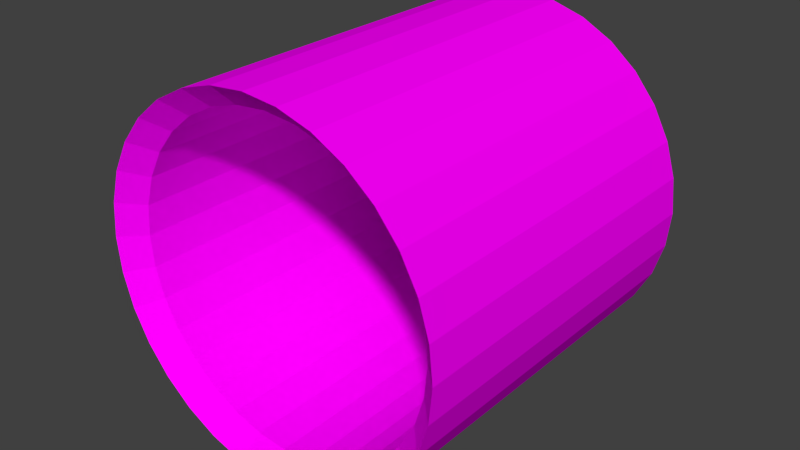 # Source: tuunle_anterance.blend  (saved by Blender 2.68.0; exported with 4.5.12 LTS)
import bpy
from mathutils import Matrix  # noqa: F401  (used for matrix-valued properties, if any)

bpy.ops.wm.read_factory_settings(use_empty=True)
scene = bpy.context.scene
scene.name = 'Scene'

# ---- collections
col_collection_1 = bpy.data.collections.new('Collection 1'); scene.collection.children.link(col_collection_1)

# ---- images (referenced by path relative to the original .blend; pixels are not part of the script)
import os
ASSET_DIR = os.environ.get("B2B_ASSET_DIR", "")  # directory of the original .blend (textures are referenced by path, not embedded)
HERE = os.path.dirname(os.path.abspath(__file__))  # packed textures are extracted next to this script under _unpacked/

def load_image(name, relpath, width, height, colorspace="sRGB"):
    """Load a texture the original file referenced (path relative to the .blend, or extracted next to this script)."""
    p = next((c for c in (os.path.join(HERE, relpath), os.path.join(ASSET_DIR, relpath)) if relpath and os.path.exists(c)), "")
    if p:
        img = bpy.data.images.load(p, check_existing=True)
        img.name = name
    else:  # same state as the original file: an image datablock whose file is absent (Cycles renders it pink)
        img = bpy.data.images.new(name, width, height)
        img.source = "FILE"
        img.filepath = "//" + (relpath or name)
    img.colorspace_settings.name = colorspace
    return img
img_cliff__layered_rock__png = load_image('Cliff (Layered Rock).png', 'Cliff (Layered Rock).png', 1024, 1024, 'sRGB')

# ---- materials (node trees are filled in below, after node groups)
mat_tunnle_texture = bpy.data.materials.new('tunnle texture')
mat_tunnle_texture.alpha_threshold = 0.0
mat_tunnle_texture.roughness = 0.5
mat_tunnle_texture.line_color = (0.0, 0.0, 0.0, 1.0)

# ---- material node trees
mat_tunnle_texture.use_nodes = True; mat_tunnle_texture.node_tree.nodes.clear()
_N = mat_tunnle_texture.node_tree.nodes; _L = mat_tunnle_texture.node_tree.links
n0 = _N.new('ShaderNodeOutputMaterial'); n0.name = 'Material Output'; n0.location = (300, 300)
n1 = _N.new('ShaderNodeBsdfDiffuse'); n1.name = 'Diffuse BSDF'; n1.location = (10, 300)
n2 = _N.new('ShaderNodeTexImage'); n2.name = 'Image Texture'; n2.location = (-180, 300)
n2.width = 140
n2.image = img_cliff__layered_rock__png
_L.new(n1.outputs[0], n0.inputs[0])
_L.new(n2.outputs[0], n1.inputs[0])
n0.is_active_output = True

# ---- world
world_world = bpy.data.worlds.new('World'); scene.world = world_world
world_world.color = (0.05088, 0.05088, 0.05088)
world_world.use_sun_shadow = False
world_world.sun_shadow_jitter_overblur = 0.0
world_world.cycles.sampling_method = 'MANUAL'
world_world.cycles.sample_map_resolution = 256

# ---- meshes
me_cylinder = bpy.data.meshes.new('Cylinder')
me_cylinder.from_pydata([(0.0, 1.0, -1.0), (0.0, 1.0, 1.0), (0.1951, 0.9808, -1.0), (0.1951, 0.9808, 1.0), (0.3827, 0.9239, -1.0), (0.3827, 0.9239, 1.0), (0.5556, 0.8315, -1.0), (0.5556, 0.8315, 1.0), (0.7071, 0.7071, -1.0), (0.7071, 0.7071, 1.0), (0.8315, 0.5556, -1.0), (0.8315, 0.5556, 1.0), (0.9239, 0.3827, -1.0), (0.9239, 0.3827, 1.0), (0.9808, 0.1951, -1.0), (0.9808, 0.1951, 1.0), (1.0, 7.55e-08, -1.0), (1.0, 7.55e-08, 1.0), (0.9808, -0.1951, -1.0), (0.9808, -0.1951, 1.0), (0.9239, -0.3827, -1.0), (0.9239, -0.3827, 1.0), (0.8315, -0.5556, -1.0), (0.8315, -0.5556, 1.0), (0.7071, -0.7071, -1.0), (0.7071, -0.7071, 1.0), (0.5556, -0.8315, -1.0), (0.5556, -0.8315, 1.0), (0.3827, -0.9239, -1.0), (0.3827, -0.9239, 1.0), (0.1951, -0.9808, -1.0), (0.1951, -0.9808, 1.0), (-3.258e-07, -1.0, -1.0), (-3.258e-07, -1.0, 1.0), (-0.1951, -0.9808, -1.0), (-0.1951, -0.9808, 1.0), (-0.3827, -0.9239, -1.0), (-0.3827, -0.9239, 1.0), (-0.5556, -0.8315, -1.0), (-0.5556, -0.8315, 1.0), (-0.7071, -0.7071, -1.0), (-0.7071, -0.7071, 1.0), (-0.8315, -0.5556, -1.0), (-0.8315, -0.5556, 1.0), (-0.9239, -0.3827, -1.0), (-0.9239, -0.3827, 1.0), (-0.9808, -0.1951, -1.0), (-0.9808, -0.1951, 1.0), (-1.0, 9.656e-07, -1.0), (-1.0, 9.656e-07, 1.0), (-0.9808, 0.1951, -1.0), (-0.9808, 0.1951, 1.0), (-0.9239, 0.3827, -1.0), (-0.9239, 0.3827, 1.0), (-0.8315, 0.5556, -1.0), (-0.8315, 0.5556, 1.0), (-0.7071, 0.7071, -1.0), (-0.7071, 0.7071, 1.0), (-0.5556, 0.8315, -1.0), (-0.5556, 0.8315, 1.0), (-0.3827, 0.9239, -1.0), (-0.3827, 0.9239, 1.0), (-0.1951, 0.9808, -1.0), (-0.1951, 0.9808, 1.0), (-7.135e-09, 1.133, -1.133), (-7.135e-09, 1.133, 1.133), (0.2211, 1.111, -1.133), (0.2211, 1.111, 1.133), (0.4337, 1.047, -1.133), (0.4337, 1.047, 1.133), (0.6296, 0.9422, -1.133), (0.6296, 0.9422, 1.133), (0.8013, 0.8013, -1.133), (0.8013, 0.8013, 1.133), (0.9422, 0.6296, -1.133), (0.9422, 0.6296, 1.133), (1.047, 0.4337, -1.133), (1.047, 0.4337, 1.133), (1.111, 0.2211, -1.133), (1.111, 0.2211, 1.133), (1.133, 4.312e-08, -1.133), (1.133, 4.312e-08, 1.133), (1.111, -0.2211, -1.133), (1.111, -0.2211, 1.133), (1.047, -0.4337, -1.133), (1.047, -0.4337, 1.133), (0.9422, -0.6296, -1.133), (0.9422, -0.6296, 1.133), (0.8013, -0.8013, -1.133), (0.8013, -0.8013, 1.133), (0.6296, -0.9422, -1.133), (0.6296, -0.9422, 1.133), (0.4337, -1.047, -1.133), (0.4337, -1.047, 1.133), (0.2211, -1.111, -1.133), (0.2211, -1.111, 1.133), (-3.764e-07, -1.133, -1.133), (-3.764e-07, -1.133, 1.133), (-0.2211, -1.111, -1.133), (-0.2211, -1.111, 1.133), (-0.4337, -1.047, -1.133), (-0.4337, -1.047, 1.133), (-0.6296, -0.9422, -1.133), (-0.6296, -0.9422, 1.133), (-0.8013, -0.8013, -1.133), (-0.8013, -0.8013, 1.133), (-0.9422, -0.6296, -1.133), (-0.9422, -0.6296, 1.133), (-1.047, -0.4337, -1.133), (-1.047, -0.4337, 1.133), (-1.111, -0.2211, -1.133), (-1.111, -0.2211, 1.133), (-1.133, 1.052e-06, -1.133), (-1.133, 1.052e-06, 1.133), (-1.111, 0.2211, -1.133), (-1.111, 0.2211, 1.133), (-1.047, 0.4337, -1.133), (-1.047, 0.4337, 1.133), (-0.9422, 0.6296, -1.133), (-0.9422, 0.6296, 1.133), (-0.8013, 0.8013, -1.133), (-0.8013, 0.8013, 1.133), (-0.6296, 0.9422, -1.133), (-0.6296, 0.9422, 1.133), (-0.4337, 1.047, -1.133), (-0.4337, 1.047, 1.133), (-0.2211, 1.111, -1.133), (-0.2211, 1.111, 1.133)], [], [(0, 2, 3, 1), (2, 4, 5, 3), (4, 6, 7, 5), (6, 8, 9, 7), (8, 10, 11, 9), (10, 12, 13, 11), (12, 14, 15, 13), (14, 16, 17, 15), (16, 18, 19, 17), (18, 20, 21, 19), (20, 22, 23, 21), (22, 24, 25, 23), (24, 26, 27, 25), (26, 28, 29, 27), (28, 30, 31, 29), (30, 32, 33, 31), (32, 34, 35, 33), (34, 36, 37, 35), (36, 38, 39, 37), (38, 40, 41, 39), (40, 42, 43, 41), (42, 44, 45, 43), (44, 46, 47, 45), (46, 48, 49, 47), (48, 50, 51, 49), (50, 52, 53, 51), (52, 54, 55, 53), (54, 56, 57, 55), (56, 58, 59, 57), (58, 60, 61, 59), (62, 0, 1, 63), (60, 62, 63, 61), (64, 65, 67, 66), (66, 67, 69, 68), (68, 69, 71, 70), (70, 71, 73, 72), (72, 73, 75, 74), (74, 75, 77, 76), (76, 77, 79, 78), (78, 79, 81, 80), (80, 81, 83, 82), (82, 83, 85, 84), (84, 85, 87, 86), (86, 87, 89, 88), (88, 89, 91, 90), (90, 91, 93, 92), (92, 93, 95, 94), (94, 95, 97, 96), (96, 97, 99, 98), (98, 99, 101, 100), (100, 101, 103, 102), (102, 103, 105, 104), (104, 105, 107, 106), (106, 107, 109, 108), (108, 109, 111, 110), (110, 111, 113, 112), (112, 113, 115, 114), (114, 115, 117, 116), (116, 117, 119, 118), (118, 119, 121, 120), (120, 121, 123, 122), (122, 123, 125, 124), (126, 127, 65, 64), (124, 125, 127, 126), (9, 11, 75, 73), (11, 13, 77, 75), (13, 15, 79, 77), (15, 17, 81, 79), (17, 19, 83, 81), (19, 21, 85, 83), (21, 23, 87, 85), (23, 25, 89, 87), (25, 27, 91, 89), (27, 29, 93, 91), (29, 31, 95, 93), (31, 33, 97, 95), (33, 35, 99, 97), (35, 37, 101, 99), (37, 39, 103, 101), (39, 41, 105, 103), (41, 43, 107, 105), (43, 45, 109, 107), (45, 47, 111, 109), (47, 49, 113, 111), (49, 51, 115, 113), (51, 53, 117, 115), (53, 55, 119, 117), (55, 57, 121, 119), (57, 59, 123, 121), (59, 61, 125, 123), (61, 63, 127, 125), (63, 1, 65, 127), (2, 0, 64, 66), (1, 3, 67, 65), (4, 2, 66, 68), (6, 4, 68, 70), (8, 6, 70, 72), (10, 8, 72, 74), (12, 10, 74, 76), (14, 12, 76, 78), (16, 14, 78, 80), (18, 16, 80, 82), (20, 18, 82, 84), (22, 20, 84, 86), (24, 22, 86, 88), (26, 24, 88, 90), (28, 26, 90, 92), (30, 28, 92, 94), (32, 30, 94, 96), (34, 32, 96, 98), (36, 34, 98, 100), (38, 36, 100, 102), (40, 38, 102, 104), (42, 40, 104, 106), (44, 42, 106, 108), (46, 44, 108, 110), (48, 46, 110, 112), (50, 48, 112, 114), (52, 50, 114, 116), (54, 52, 116, 118), (56, 54, 118, 120), (58, 56, 120, 122), (60, 58, 122, 124), (62, 60, 124, 126), (0, 62, 126, 64), (3, 5, 69, 67), (5, 7, 71, 69), (7, 9, 73, 71)])
_uv = me_cylinder.uv_layers.new(name='UVMap')
_uv.uv.foreach_set('vector', [0.3864, 0.3601, 0.359, 0.3602, 0.3579, 0.02323, 0.3854, 0.02315, 0.359, 0.3602, 0.3356, 0.3603, 0.3346, 0.0233, 0.3579, 0.02323, 0.6222, 0.4057, 0.6496, 0.4057, 0.6507, 0.7426, 0.6232, 0.7427, 0.6496, 0.4057, 0.6802, 0.4056, 0.6812, 0.7425, 0.6507, 0.7426, 0.6802, 0.4056, 0.7126, 0.4055, 0.7136, 0.7424, 0.6812, 0.7425, 0.7126, 0.4055, 0.7456, 0.4054, 0.7466, 0.7423, 0.7136, 0.7424, 0.7456, 0.4054, 0.778, 0.4053, 0.779, 0.7422, 0.7466, 0.7423, 0.778, 0.4053, 0.8085, 0.4052, 0.8095, 0.7422, 0.779, 0.7422, 0.8085, 0.4052, 0.836, 0.4051, 0.837, 0.7421, 0.8095, 0.7422, 0.836, 0.4051, 0.8593, 0.405, 0.8604, 0.742, 0.837, 0.7421, 0.8593, 0.405, 0.8777, 0.405, 0.8787, 0.7419, 0.8604, 0.742, 0.8313, 0.7652, 0.8393, 0.7962, 0.6497, 0.913, 0.6417, 0.8821, 0.8393, 0.7962, 0.8521, 0.8263, 0.6626, 0.9431, 0.6497, 0.913, 0.8521, 0.8263, 0.8695, 0.8544, 0.6799, 0.9713, 0.6626, 0.9431, 0.8695, 0.8544, 0.8906, 0.8795, 0.701, 0.9963, 0.6799, 0.9713, 0.8906, 0.8795, 0.9147, 0.9005, 0.7251, 1.017, 0.701, 0.9963, 0.001034, 0.405, 0.01938, 0.4051, 0.01835, 0.7421, 0.0, 0.742, 0.01938, 0.4051, 0.04274, 0.4051, 0.04171, 0.7421, 0.01835, 0.7421, 0.04274, 0.4051, 0.0702, 0.4052, 0.06917, 0.7422, 0.04171, 0.7421, 0.0702, 0.4052, 0.1007, 0.4053, 0.09969, 0.7423, 0.06917, 0.7422, 0.1007, 0.4053, 0.1331, 0.4054, 0.1321, 0.7424, 0.09969, 0.7423, 0.1331, 0.4054, 0.1661, 0.4055, 0.1651, 0.7425, 0.1321, 0.7424, 0.1661, 0.4055, 0.1985, 0.4056, 0.1975, 0.7426, 0.1651, 0.7425, 0.1985, 0.4056, 0.2291, 0.4057, 0.228, 0.7427, 0.1975, 0.7426, 0.2291, 0.4057, 0.2565, 0.4058, 0.2555, 0.7428, 0.228, 0.7427, 0.5961, 0.3595, 0.5728, 0.3596, 0.5717, 0.02257, 0.5951, 0.0225, 0.5728, 0.3596, 0.5453, 0.3596, 0.5443, 0.02266, 0.5717, 0.02257, 0.5453, 0.3596, 0.5148, 0.3597, 0.5138, 0.02275, 0.5443, 0.02266, 0.5148, 0.3597, 0.4824, 0.3598, 0.4814, 0.02285, 0.5138, 0.02275, 0.4824, 0.3598, 0.4494, 0.3599, 0.4483, 0.02295, 0.4814, 0.02285, 0.417, 0.36, 0.3864, 0.3601, 0.3854, 0.02315, 0.4159, 0.02305, 0.4494, 0.3599, 0.417, 0.36, 0.4159, 0.02305, 0.4483, 0.02295, 0.316, 0.0, 0.3172, 0.3819, 0.2964, 0.3819, 0.2952, 6.379e-05, 0.2952, 6.379e-05, 0.2964, 0.3819, 0.2699, 0.382, 0.2687, 0.000145, 0.2687, 0.000145, 0.2699, 0.382, 0.2388, 0.3821, 0.2376, 0.0002405, 0.2376, 0.0002405, 0.2388, 0.3821, 0.2042, 0.3822, 0.203, 0.0003466, 0.203, 0.0003466, 0.2042, 0.3822, 0.1675, 0.3823, 0.1663, 0.0004592, 0.1663, 0.0004592, 0.1675, 0.3823, 0.1301, 0.3825, 0.1289, 0.000574, 0.1289, 0.000574, 0.1301, 0.3825, 0.09334, 0.3826, 0.09217, 0.0006866, 0.09217, 0.0006866, 0.09334, 0.3826, 0.05876, 0.3827, 0.05759, 0.0007928, 0.05759, 0.0007928, 0.05876, 0.3827, 0.02764, 0.3828, 0.02647, 0.0008882, 0.02647, 0.0008882, 0.02764, 0.3828, 0.001172, 0.3829, 0.0, 0.0009694, 0.6147, 0.3828, 0.6135, 0.0009057, 0.6447, 0.0008102, 0.6458, 0.3827, 0.6458, 0.3827, 0.6447, 0.0008102, 0.6792, 0.0007041, 0.6804, 0.3826, 0.6804, 0.3826, 0.6792, 0.0007041, 0.716, 0.0005915, 0.7171, 0.3825, 0.7171, 0.3825, 0.716, 0.0005915, 0.7534, 0.0004766, 0.7546, 0.3824, 0.7546, 0.3824, 0.7534, 0.0004766, 0.7901, 0.000364, 0.7913, 0.3823, 0.7913, 0.3823, 0.7901, 0.000364, 0.8247, 0.0002579, 0.8259, 0.3821, 0.8259, 0.3821, 0.8247, 0.0002579, 0.8558, 0.0001625, 0.857, 0.382, 0.857, 0.382, 0.8558, 0.0001625, 0.8823, 8.123e-05, 0.8834, 0.382, 0.6067, 0.3828, 0.6079, 0.7647, 0.5767, 0.7648, 0.5756, 0.3829, 0.5756, 0.3829, 0.5767, 0.7648, 0.5422, 0.7649, 0.541, 0.383, 0.541, 0.383, 0.5422, 0.7649, 0.5055, 0.765, 0.5043, 0.3831, 0.5043, 0.3831, 0.5055, 0.765, 0.468, 0.7651, 0.4669, 0.3832, 0.4669, 0.3832, 0.468, 0.7651, 0.4313, 0.7652, 0.4301, 0.3833, 0.4301, 0.3833, 0.4313, 0.7652, 0.3967, 0.7653, 0.3956, 0.3834, 0.3956, 0.3834, 0.3967, 0.7653, 0.3656, 0.7654, 0.3644, 0.3835, 0.3644, 0.3835, 0.3656, 0.7654, 0.3391, 0.7655, 0.338, 0.3836, 0.338, 0.3836, 0.3391, 0.7655, 0.3183, 0.7656, 0.3172, 0.3837, 0.2708, 0.7818, 0.2701, 1.034, 0.2355, 1.023, 0.2363, 0.771, 0.2363, 0.771, 0.2355, 1.023, 0.1988, 1.018, 0.1996, 0.7654, 0.1996, 0.7654, 0.1988, 1.018, 0.1614, 1.018, 0.1622, 0.7653, 0.1254, 0.7707, 0.1247, 1.023, 0.09004, 1.034, 0.09081, 0.7813, 0.1622, 0.7653, 0.1614, 1.018, 0.1247, 1.023, 0.1254, 0.7707, 0.6812, 0.7425, 0.7136, 0.7424, 0.7115, 0.7649, 0.6747, 0.765, 0.7136, 0.7424, 0.7466, 0.7423, 0.7489, 0.7648, 0.7115, 0.7649, 0.7466, 0.7423, 0.779, 0.7422, 0.7856, 0.7647, 0.7489, 0.7648, 0.6625, 0.7732, 0.6497, 0.7959, 0.6199, 0.791, 0.6345, 0.7652, 0.6497, 0.7959, 0.6417, 0.8224, 0.6109, 0.821, 0.6199, 0.791, 0.6417, 0.8224, 0.6391, 0.8515, 0.6079, 0.8539, 0.6109, 0.821, 0.6391, 0.8515, 0.6417, 0.8821, 0.6109, 0.8886, 0.6079, 0.8539, 0.6417, 0.8821, 0.6497, 0.913, 0.6199, 0.9237, 0.6109, 0.8886, 0.6497, 0.913, 0.6626, 0.9431, 0.6345, 0.9578, 0.6199, 0.9237, 0.6626, 0.9431, 0.6799, 0.9713, 0.6541, 0.9897, 0.6345, 0.9578, 0.6799, 0.9713, 0.701, 0.9963, 0.6781, 1.018, 0.6541, 0.9897, 0.701, 0.9963, 0.7251, 1.017, 0.7053, 1.042, 0.6781, 1.018, 0.7251, 1.017, 0.7512, 1.033, 0.735, 1.06, 0.7053, 1.042, 0.7512, 1.033, 0.7784, 1.044, 0.7658, 1.072, 0.735, 1.06, 0.7784, 1.044, 0.8056, 1.049, 0.7966, 1.078, 0.7658, 1.072, 0.8056, 1.049, 0.8317, 1.048, 0.8262, 1.076, 0.7966, 1.078, 0.09969, 0.7423, 0.1321, 0.7424, 0.1298, 0.7649, 0.0931, 0.7647, 0.1321, 0.7424, 0.1651, 0.7425, 0.1672, 0.765, 0.1298, 0.7649, 0.1651, 0.7425, 0.1975, 0.7426, 0.204, 0.7651, 0.1672, 0.765, 0.1975, 0.7426, 0.228, 0.7427, 0.2385, 0.7652, 0.204, 0.7651, 0.228, 0.7427, 0.2555, 0.7428, 0.2697, 0.7653, 0.2385, 0.7652, 0.5951, 0.0225, 0.5717, 0.02257, 0.5859, 8.123e-05, 0.6124, 0.0, 0.5717, 0.02257, 0.5443, 0.02266, 0.5548, 0.0001767, 0.5859, 8.123e-05, 0.5443, 0.02266, 0.5138, 0.02275, 0.5202, 0.0002828, 0.5548, 0.0001767, 0.5138, 0.02275, 0.4814, 0.02285, 0.4835, 0.0003954, 0.5202, 0.0002828, 0.4814, 0.02285, 0.4483, 0.02295, 0.4461, 0.0005102, 0.4835, 0.0003954, 0.4483, 0.02295, 0.4159, 0.02305, 0.4093, 0.0006229, 0.4461, 0.0005102, 0.4159, 0.02305, 0.3854, 0.02315, 0.3748, 0.000729, 0.4093, 0.0006229, 0.359, 0.3602, 0.3864, 0.3601, 0.3759, 0.3826, 0.3448, 0.3827, 0.3854, 0.02315, 0.3579, 0.02323, 0.3436, 0.0008245, 0.3748, 0.000729, 0.3356, 0.3603, 0.359, 0.3602, 0.3448, 0.3827, 0.3183, 0.3828, 0.6496, 0.4057, 0.6222, 0.4057, 0.6079, 0.3833, 0.639, 0.3832, 0.6802, 0.4056, 0.6496, 0.4057, 0.639, 0.3832, 0.6736, 0.3831, 0.7126, 0.4055, 0.6802, 0.4056, 0.6736, 0.3831, 0.7103, 0.383, 0.7456, 0.4054, 0.7126, 0.4055, 0.7103, 0.383, 0.7477, 0.3829, 0.778, 0.4053, 0.7456, 0.4054, 0.7477, 0.3829, 0.7844, 0.3828, 0.9016, 0.4169, 0.8787, 0.4043, 0.8984, 0.3828, 0.9244, 0.397, 0.9223, 0.4352, 0.9016, 0.4169, 0.9244, 0.397, 0.9478, 0.4178, 0.9399, 0.4585, 0.9223, 0.4352, 0.9478, 0.4178, 0.9677, 0.4442, 0.9538, 0.4859, 0.9399, 0.4585, 0.9677, 0.4442, 0.9834, 0.4752, 0.9634, 0.5164, 0.9538, 0.4859, 0.9834, 0.4752, 0.9943, 0.5098, 0.9683, 0.5488, 0.9634, 0.5164, 0.9943, 0.5098, 0.9999, 0.5465, 0.9684, 0.5818, 0.9683, 0.5488, 0.9999, 0.5465, 1.0, 0.5839, 0.9637, 0.6142, 0.9684, 0.5818, 1.0, 0.5839, 0.9946, 0.6206, 0.9543, 0.6448, 0.9637, 0.6142, 0.9946, 0.6206, 0.984, 0.6553, 0.9406, 0.6723, 0.9543, 0.6448, 0.984, 0.6553, 0.9685, 0.6864, 0.9231, 0.6957, 0.9406, 0.6723, 0.9685, 0.6864, 0.9487, 0.713, 0.9026, 0.7141, 0.9231, 0.6957, 0.9487, 0.713, 0.9254, 0.7338, 0.8797, 0.7268, 0.9026, 0.7141, 0.9254, 0.7338, 0.8995, 0.7482, 0.1331, 0.4054, 0.1007, 0.4053, 0.09427, 0.3829, 0.131, 0.383, 0.1661, 0.4055, 0.1331, 0.4054, 0.131, 0.383, 0.1684, 0.3831, 0.1985, 0.4056, 0.1661, 0.4055, 0.1684, 0.3831, 0.2051, 0.3832, 0.2291, 0.4057, 0.1985, 0.4056, 0.2051, 0.3832, 0.2397, 0.3833, 0.2565, 0.4058, 0.2291, 0.4057, 0.2397, 0.3833, 0.2708, 0.3834, 0.5728, 0.3596, 0.5961, 0.3595, 0.6135, 0.3819, 0.5871, 0.382, 0.5453, 0.3596, 0.5728, 0.3596, 0.5871, 0.382, 0.556, 0.3821, 0.5148, 0.3597, 0.5453, 0.3596, 0.556, 0.3821, 0.5214, 0.3822, 0.4824, 0.3598, 0.5148, 0.3597, 0.5214, 0.3822, 0.4847, 0.3823, 0.4494, 0.3599, 0.4824, 0.3598, 0.4847, 0.3823, 0.4472, 0.3824, 0.417, 0.36, 0.4494, 0.3599, 0.4472, 0.3824, 0.4105, 0.3825, 0.3864, 0.3601, 0.417, 0.36, 0.4105, 0.3825, 0.3759, 0.3826, 0.3579, 0.02323, 0.3346, 0.0233, 0.3172, 0.0009057, 0.3436, 0.0008245, 0.6232, 0.7427, 0.6507, 0.7426, 0.6402, 0.7651, 0.609, 0.7652, 0.6507, 0.7426, 0.6812, 0.7425, 0.6747, 0.765, 0.6402, 0.7651])
me_cylinder.materials.append(mat_tunnle_texture)
me_cylinder.use_remesh_preserve_volume = False
me_cylinder.use_remesh_preserve_attributes = False
me_cylinder.use_mirror_vertex_groups = False
me_cylinder.update()

# ---- objects
ob_cylinder = bpy.data.objects.new('Cylinder', me_cylinder)

# ---- transforms, parenting, visibility, modifiers, constraints
ob_cylinder.location = (0.0, 0.0, 0.6604)
ob_cylinder.rotation_euler = (1.571, -0.0, 0.0)
ob_cylinder.scale = (1.222, 1.222, 1.222)
ob_cylinder.lineart.crease_threshold = 0.0

# ---- collection membership
col_collection_1.objects.link(ob_cylinder)

# ---- scene / render settings (as saved in the file)
scene.frame_start = 1; scene.frame_end = 250; scene.frame_set(1)
scene.render.engine = 'CYCLES'
scene.render.image_settings.color_mode = 'RGB'
scene.render.image_settings.compression = 90
scene.render.resolution_percentage = 50
scene.render.dither_intensity = 0.0
scene.cycles.use_denoising = False
scene.cycles.samples = 10
scene.cycles.sampling_pattern = 'TABULATED_SOBOL'
scene.cycles.light_sampling_threshold = 0.0
scene.cycles.use_adaptive_sampling = False
scene.cycles.use_light_tree = False
scene.cycles.blur_glossy = 0.0
scene.cycles.volume_bounces = 1
scene.cycles.pixel_filter_type = 'GAUSSIAN'
scene.cycles.sample_clamp_indirect = 0.0
scene.view_settings.view_transform = 'Standard'
bpy.context.view_layer.update()

# ---- added for rendering (the .blend has no active camera and no usable light): camera, sun
cam_auto = bpy.data.cameras.new('AutoCamera')
cam_auto.lens = 50.0
cam_auto.sensor_width = 36.0
cam_auto.clip_end = 1000.0
ob_auto_camera = bpy.data.objects.new('AutoCamera', cam_auto)
scene.collection.objects.link(ob_auto_camera)
ob_auto_camera.location = (4.43713, -5.32456, 4.2101)
ob_auto_camera.rotation_euler = (1.09748, -7.21219e-08, 0.694738)
scene.camera = ob_auto_camera
light_auto_sun = bpy.data.lights.new('AutoSun', 'SUN')
light_auto_sun.energy = 3.0
light_auto_sun.angle = 0.0523599
ob_auto_sun = bpy.data.objects.new('AutoSun', light_auto_sun)
scene.collection.objects.link(ob_auto_sun)
ob_auto_sun.rotation_euler = (0.872665, 0.174533, 0.523599)
bpy.context.view_layer.update()
